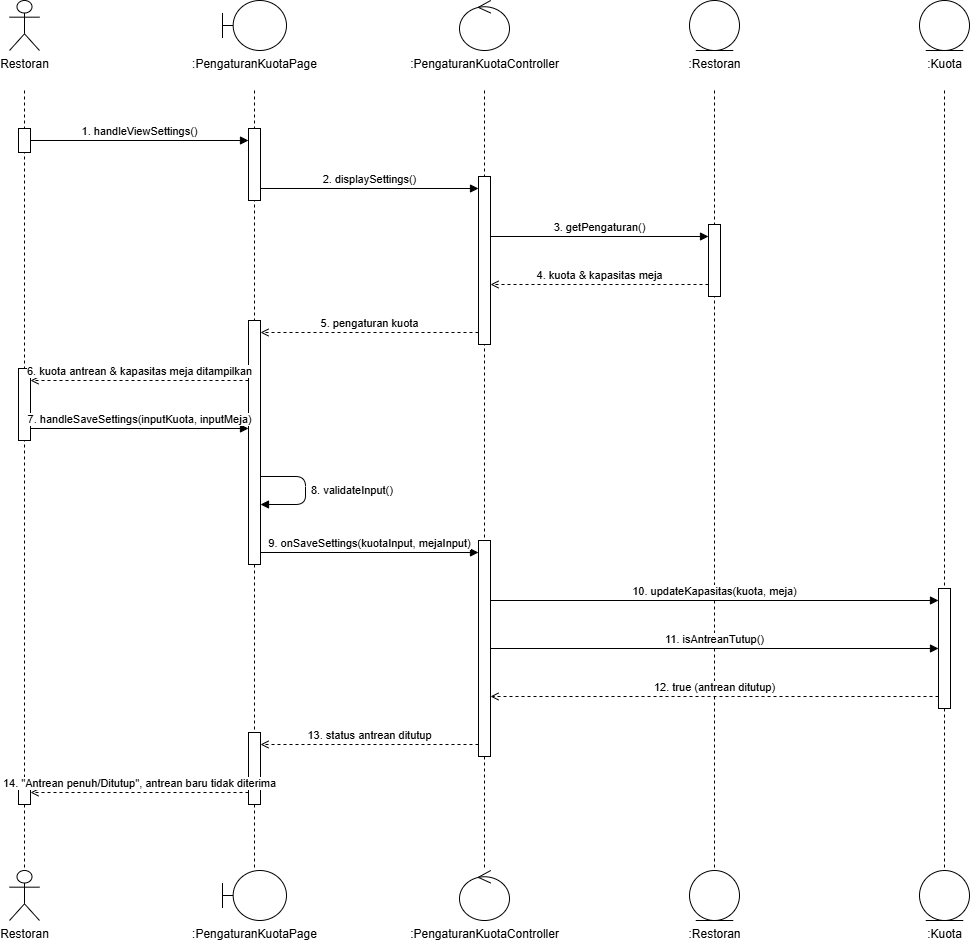

The diagram above was exported from draw.io. Its source (the exported page's mxGraphModel, read from the mxfile embedded in the PNG):
<mxGraphModel dx="1894" dy="982" grid="1" gridSize="10" guides="1" tooltips="1" connect="1" arrows="1" fold="1" page="1" pageScale="1" pageWidth="1200" pageHeight="1000" math="0" shadow="0">
  <root>
    <mxCell id="0" />
    <mxCell id="1" parent="0" />
    <mxCell id="tp6-3" edge="1" parent="1" style="endArrow=none;dashed=1;html=1;strokeColor=#000000;" value="">
      <mxGeometry relative="1" as="geometry">
        <mxPoint x="120" y="110" as="sourcePoint" />
        <mxPoint x="120" y="890" as="targetPoint" />
      </mxGeometry>
    </mxCell>
    <mxCell id="tp6-4" edge="1" parent="1" style="endArrow=none;dashed=1;html=1;strokeColor=#000000;" value="">
      <mxGeometry relative="1" as="geometry">
        <mxPoint x="350" y="110" as="sourcePoint" />
        <mxPoint x="350" y="890" as="targetPoint" />
      </mxGeometry>
    </mxCell>
    <mxCell id="tp6-5" edge="1" parent="1" style="endArrow=none;dashed=1;html=1;strokeColor=#000000;" value="">
      <mxGeometry relative="1" as="geometry">
        <mxPoint x="580" y="110" as="sourcePoint" />
        <mxPoint x="580" y="890" as="targetPoint" />
      </mxGeometry>
    </mxCell>
    <mxCell id="tp6-6" edge="1" parent="1" style="endArrow=none;dashed=1;html=1;strokeColor=#000000;" value="">
      <mxGeometry relative="1" as="geometry">
        <mxPoint x="810" y="110" as="sourcePoint" />
        <mxPoint x="810" y="890" as="targetPoint" />
      </mxGeometry>
    </mxCell>
    <mxCell id="tp6-7" edge="1" parent="1" style="endArrow=none;dashed=1;html=1;strokeColor=#000000;" value="">
      <mxGeometry relative="1" as="geometry">
        <mxPoint x="1040" y="110" as="sourcePoint" />
        <mxPoint x="1040" y="890" as="targetPoint" />
      </mxGeometry>
    </mxCell>
    <mxCell id="tp6-8" parent="1" style="html=1;points=[];perimeter=orthogonalPerimeter;fillColor=#ffffff;strokeColor=#000000;" value="" vertex="1">
      <mxGeometry height="24" width="12" x="114" y="148" as="geometry" />
    </mxCell>
    <mxCell id="tp6-9" parent="1" style="html=1;points=[];perimeter=orthogonalPerimeter;fillColor=#ffffff;strokeColor=#000000;" value="" vertex="1">
      <mxGeometry height="72" width="12" x="114" y="388" as="geometry" />
    </mxCell>
    <mxCell id="tp6-10" parent="1" style="html=1;points=[];perimeter=orthogonalPerimeter;fillColor=#ffffff;strokeColor=#000000;" value="" vertex="1">
      <mxGeometry height="24" width="12" x="114" y="800" as="geometry" />
    </mxCell>
    <mxCell id="tp6-11" parent="1" style="html=1;points=[];perimeter=orthogonalPerimeter;fillColor=#ffffff;strokeColor=#000000;" value="" vertex="1">
      <mxGeometry height="72" width="12" x="344" y="148" as="geometry" />
    </mxCell>
    <mxCell id="tp6-12" parent="1" style="html=1;points=[];perimeter=orthogonalPerimeter;fillColor=#ffffff;strokeColor=#000000;" value="" vertex="1">
      <mxGeometry height="244" width="12" x="344" y="340" as="geometry" />
    </mxCell>
    <mxCell id="tp6-13" parent="1" style="html=1;points=[];perimeter=orthogonalPerimeter;fillColor=#ffffff;strokeColor=#000000;" value="" vertex="1">
      <mxGeometry height="72" width="12" x="344" y="752" as="geometry" />
    </mxCell>
    <mxCell id="tp6-14" parent="1" style="html=1;points=[];perimeter=orthogonalPerimeter;fillColor=#ffffff;strokeColor=#000000;" value="" vertex="1">
      <mxGeometry height="168" width="12" x="574" y="196" as="geometry" />
    </mxCell>
    <mxCell id="tp6-15" parent="1" style="html=1;points=[];perimeter=orthogonalPerimeter;fillColor=#ffffff;strokeColor=#000000;" value="" vertex="1">
      <mxGeometry height="216" width="12" x="574" y="560" as="geometry" />
    </mxCell>
    <mxCell id="tp6-16" parent="1" style="html=1;points=[];perimeter=orthogonalPerimeter;fillColor=#ffffff;strokeColor=#000000;" value="" vertex="1">
      <mxGeometry height="72" width="12" x="804" y="244" as="geometry" />
    </mxCell>
    <mxCell id="tp6-17" parent="1" style="html=1;points=[];perimeter=orthogonalPerimeter;fillColor=#ffffff;strokeColor=#000000;" value="" vertex="1">
      <mxGeometry height="120" width="12" x="1034" y="608" as="geometry" />
    </mxCell>
    <mxCell id="tp6-18" edge="1" parent="1" style="html=1;verticalAlign=bottom;align=center;endArrow=block;endFill=1;labelBackgroundColor=#ffffff;" value="1. handleViewSettings()">
      <mxGeometry relative="1" as="geometry">
        <mxPoint x="126" y="160" as="sourcePoint" />
        <mxPoint x="344" y="160" as="targetPoint" />
      </mxGeometry>
    </mxCell>
    <mxCell id="tp6-19" edge="1" parent="1" style="html=1;verticalAlign=bottom;align=center;endArrow=block;endFill=1;labelBackgroundColor=#ffffff;" value="2. displaySettings()">
      <mxGeometry relative="1" as="geometry">
        <mxPoint x="356" y="208" as="sourcePoint" />
        <mxPoint x="574" y="208" as="targetPoint" />
      </mxGeometry>
    </mxCell>
    <mxCell id="tp6-20" edge="1" parent="1" style="html=1;verticalAlign=bottom;align=center;endArrow=block;endFill=1;labelBackgroundColor=#ffffff;" value="3. getPengaturan()">
      <mxGeometry relative="1" as="geometry">
        <mxPoint x="586" y="256" as="sourcePoint" />
        <mxPoint x="804" y="256" as="targetPoint" />
      </mxGeometry>
    </mxCell>
    <mxCell id="tp6-21" edge="1" parent="1" style="html=1;verticalAlign=bottom;align=center;dashed=1;endArrow=open;endFill=0;labelBackgroundColor=#ffffff;" value="4. kuota &amp; kapasitas meja">
      <mxGeometry relative="1" as="geometry">
        <mxPoint x="804" y="304" as="sourcePoint" />
        <mxPoint x="586" y="304" as="targetPoint" />
      </mxGeometry>
    </mxCell>
    <mxCell id="tp6-22" edge="1" parent="1" style="html=1;verticalAlign=bottom;align=center;dashed=1;endArrow=open;endFill=0;labelBackgroundColor=#ffffff;" value="5. pengaturan kuota">
      <mxGeometry relative="1" as="geometry">
        <mxPoint x="574" y="352" as="sourcePoint" />
        <mxPoint x="356" y="352" as="targetPoint" />
      </mxGeometry>
    </mxCell>
    <mxCell id="tp6-23" edge="1" parent="1" style="html=1;verticalAlign=bottom;align=center;dashed=1;endArrow=open;endFill=0;labelBackgroundColor=#ffffff;" value="6. kuota antrean &amp; kapasitas meja ditampilkan">
      <mxGeometry relative="1" as="geometry">
        <mxPoint x="344" y="400" as="sourcePoint" />
        <mxPoint x="126" y="400" as="targetPoint" />
      </mxGeometry>
    </mxCell>
    <mxCell id="tp6-24" edge="1" parent="1" style="html=1;verticalAlign=bottom;align=center;endArrow=block;endFill=1;labelBackgroundColor=#ffffff;" value="7. handleSaveSettings(inputKuota, inputMeja)">
      <mxGeometry relative="1" as="geometry">
        <mxPoint x="126" y="448" as="sourcePoint" />
        <mxPoint x="344" y="448" as="targetPoint" />
      </mxGeometry>
    </mxCell>
    <mxCell id="tp6-25" edge="1" parent="1" style="html=1;align=left;spacingLeft=4;endArrow=block;endFill=1;labelBackgroundColor=#ffffff;" value="8. validateInput()">
      <mxGeometry relative="1" as="geometry">
        <Array as="points">
          <mxPoint x="401" y="496" />
          <mxPoint x="401" y="524" />
        </Array>
        <mxPoint x="356" y="496" as="sourcePoint" />
        <mxPoint x="356" y="524" as="targetPoint" />
      </mxGeometry>
    </mxCell>
    <mxCell id="tp6-26" edge="1" parent="1" style="html=1;verticalAlign=bottom;align=center;endArrow=block;endFill=1;labelBackgroundColor=#ffffff;" value="9. onSaveSettings(kuotaInput, mejaInput)">
      <mxGeometry relative="1" as="geometry">
        <mxPoint x="356" y="572" as="sourcePoint" />
        <mxPoint x="574" y="572" as="targetPoint" />
      </mxGeometry>
    </mxCell>
    <mxCell id="tp6-27" edge="1" parent="1" style="html=1;verticalAlign=bottom;align=center;endArrow=block;endFill=1;labelBackgroundColor=#ffffff;" value="10. updateKapasitas(kuota, meja)">
      <mxGeometry relative="1" as="geometry">
        <mxPoint x="586" y="620" as="sourcePoint" />
        <mxPoint x="1034" y="620" as="targetPoint" />
      </mxGeometry>
    </mxCell>
    <mxCell id="tp6-28" edge="1" parent="1" style="html=1;verticalAlign=bottom;align=center;endArrow=block;endFill=1;labelBackgroundColor=#ffffff;" value="11. isAntreanTutup()">
      <mxGeometry relative="1" as="geometry">
        <mxPoint x="586" y="668" as="sourcePoint" />
        <mxPoint x="1034" y="668" as="targetPoint" />
      </mxGeometry>
    </mxCell>
    <mxCell id="tp6-29" edge="1" parent="1" style="html=1;verticalAlign=bottom;align=center;dashed=1;endArrow=open;endFill=0;labelBackgroundColor=#ffffff;" value="12. true (antrean ditutup)">
      <mxGeometry relative="1" as="geometry">
        <mxPoint x="1034" y="716" as="sourcePoint" />
        <mxPoint x="586" y="716" as="targetPoint" />
      </mxGeometry>
    </mxCell>
    <mxCell id="tp6-30" edge="1" parent="1" style="html=1;verticalAlign=bottom;align=center;dashed=1;endArrow=open;endFill=0;labelBackgroundColor=#ffffff;" value="13. status antrean ditutup">
      <mxGeometry relative="1" as="geometry">
        <mxPoint x="574" y="764" as="sourcePoint" />
        <mxPoint x="356" y="764" as="targetPoint" />
      </mxGeometry>
    </mxCell>
    <mxCell id="tp6-31" edge="1" parent="1" style="html=1;verticalAlign=bottom;align=center;dashed=1;endArrow=open;endFill=0;labelBackgroundColor=#ffffff;" value="14. &quot;Antrean penuh/Ditutup&quot;, antrean baru tidak diterima">
      <mxGeometry relative="1" as="geometry">
        <mxPoint x="344" y="812" as="sourcePoint" />
        <mxPoint x="126" y="812" as="targetPoint" />
      </mxGeometry>
    </mxCell>
    <mxCell id="tp6-32" parent="1" style="shape=umlActor;verticalLabelPosition=bottom;verticalAlign=top;html=1;whiteSpace=nowrap;fillColor=#ffffff;strokeColor=#000000;outlineConnect=0;" value="Restoran" vertex="1">
      <mxGeometry height="50" width="30" x="105" y="20" as="geometry" />
    </mxCell>
    <mxCell id="tp6-33" parent="1" style="shape=umlBoundary;verticalLabelPosition=bottom;verticalAlign=top;html=1;whiteSpace=nowrap;fillColor=#ffffff;strokeColor=#000000;outlineConnect=0;" value=":PengaturanKuotaPage" vertex="1">
      <mxGeometry height="50" width="64" x="318" y="20" as="geometry" />
    </mxCell>
    <mxCell id="tp6-34" parent="1" style="shape=umlControl;verticalLabelPosition=bottom;verticalAlign=top;html=1;whiteSpace=nowrap;fillColor=#ffffff;strokeColor=#000000;outlineConnect=0;" value=":PengaturanKuotaController" vertex="1">
      <mxGeometry height="50" width="50" x="555" y="20" as="geometry" />
    </mxCell>
    <mxCell id="tp6-35" parent="1" style="shape=umlEntity;verticalLabelPosition=bottom;verticalAlign=top;html=1;whiteSpace=nowrap;fillColor=#ffffff;strokeColor=#000000;outlineConnect=0;" value=":Restoran" vertex="1">
      <mxGeometry height="50" width="50" x="785" y="20" as="geometry" />
    </mxCell>
    <mxCell id="tp6-36" parent="1" style="shape=umlEntity;verticalLabelPosition=bottom;verticalAlign=top;html=1;whiteSpace=nowrap;fillColor=#ffffff;strokeColor=#000000;outlineConnect=0;" value=":Kuota" vertex="1">
      <mxGeometry height="50" width="50" x="1015" y="20" as="geometry" />
    </mxCell>
    <mxCell id="tp6-37" parent="1" style="shape=umlActor;verticalLabelPosition=bottom;verticalAlign=top;html=1;whiteSpace=nowrap;fillColor=#ffffff;strokeColor=#000000;outlineConnect=0;" value="Restoran" vertex="1">
      <mxGeometry height="50" width="30" x="105" y="890" as="geometry" />
    </mxCell>
    <mxCell id="tp6-38" parent="1" style="shape=umlBoundary;verticalLabelPosition=bottom;verticalAlign=top;html=1;whiteSpace=nowrap;fillColor=#ffffff;strokeColor=#000000;outlineConnect=0;" value=":PengaturanKuotaPage" vertex="1">
      <mxGeometry height="50" width="64" x="318" y="890" as="geometry" />
    </mxCell>
    <mxCell id="tp6-39" parent="1" style="shape=umlControl;verticalLabelPosition=bottom;verticalAlign=top;html=1;whiteSpace=nowrap;fillColor=#ffffff;strokeColor=#000000;outlineConnect=0;" value=":PengaturanKuotaController" vertex="1">
      <mxGeometry height="50" width="50" x="555" y="890" as="geometry" />
    </mxCell>
    <mxCell id="tp6-40" parent="1" style="shape=umlEntity;verticalLabelPosition=bottom;verticalAlign=top;html=1;whiteSpace=nowrap;fillColor=#ffffff;strokeColor=#000000;outlineConnect=0;" value=":Restoran" vertex="1">
      <mxGeometry height="50" width="50" x="785" y="890" as="geometry" />
    </mxCell>
    <mxCell id="tp6-41" parent="1" style="shape=umlEntity;verticalLabelPosition=bottom;verticalAlign=top;html=1;whiteSpace=nowrap;fillColor=#ffffff;strokeColor=#000000;outlineConnect=0;" value=":Kuota" vertex="1">
      <mxGeometry height="50" width="50" x="1015" y="890" as="geometry" />
    </mxCell>
  </root>
</mxGraphModel>